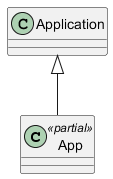

The diagram above was rendered by PlantUML. Its source (embedded in the PNG):
@startuml
class App <<partial>> {
}
Application <|-- App
@enduml